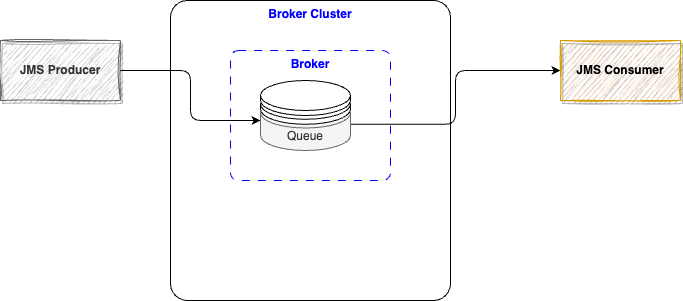

The diagram above was exported from draw.io. Its source (the exported page's mxGraphModel, read from the mxfile embedded in the PNG):
<mxGraphModel dx="532" dy="232" grid="1" gridSize="10" guides="1" tooltips="1" connect="1" arrows="1" fold="1" page="1" pageScale="1" pageWidth="850" pageHeight="1100" math="0" shadow="0">
  <root>
    <mxCell id="0" />
    <mxCell id="1" parent="0" />
    <mxCell id="9" value="Broker Cluster" style="rounded=1;whiteSpace=wrap;html=1;arcSize=6;verticalAlign=top;fontStyle=1;fontColor=#0000FF;" parent="1" vertex="1">
      <mxGeometry x="170" y="20" width="280" height="300" as="geometry" />
    </mxCell>
    <mxCell id="2" style="edgeStyle=orthogonalEdgeStyle;html=1;" parent="1" source="3" target="8" edge="1">
      <mxGeometry relative="1" as="geometry" />
    </mxCell>
    <mxCell id="4" style="edgeStyle=orthogonalEdgeStyle;html=1;entryX=0;entryY=0;entryDx=0;entryDy=22.5;entryPerimeter=0;" parent="1" source="5" target="3" edge="1">
      <mxGeometry relative="1" as="geometry" />
    </mxCell>
    <mxCell id="5" value="JMS Producer" style="rounded=0;whiteSpace=wrap;html=1;shadow=1;sketch=1;curveFitting=1;jiggle=2;fillColor=#f5f5f5;fontColor=#333333;strokeColor=#666666;fontStyle=1" parent="1" vertex="1">
      <mxGeometry y="60" width="120" height="60" as="geometry" />
    </mxCell>
    <mxCell id="8" value="JMS Consumer" style="rounded=0;whiteSpace=wrap;html=1;shadow=1;sketch=1;curveFitting=1;jiggle=2;fillColor=#ffe6cc;strokeColor=#d79b00;fontStyle=1" parent="1" vertex="1">
      <mxGeometry x="560" y="60" width="120" height="60" as="geometry" />
    </mxCell>
    <mxCell id="11" value="Broker" style="rounded=1;whiteSpace=wrap;html=1;arcSize=6;verticalAlign=top;fontStyle=1;fontColor=#0000FF;fillColor=none;strokeColor=#0000FF;dashed=1;dashPattern=8 8;" parent="1" vertex="1">
      <mxGeometry x="230" y="70" width="160" height="130" as="geometry" />
    </mxCell>
    <mxCell id="10" value="" style="group" parent="1" vertex="1" connectable="0">
      <mxGeometry x="260" y="100" width="90" height="70" as="geometry" />
    </mxCell>
    <mxCell id="3" value="Queue" style="shape=cylinder3;whiteSpace=wrap;html=1;boundedLbl=1;backgroundOutline=1;size=15;fillColor=#f5f5f5;fontColor=#333333;strokeColor=#666666;" parent="10" vertex="1">
      <mxGeometry y="17.5" width="90" height="52.5" as="geometry" />
    </mxCell>
    <mxCell id="6" value="" style="shape=cylinder3;whiteSpace=wrap;html=1;boundedLbl=1;backgroundOutline=1;size=15;" parent="10" vertex="1">
      <mxGeometry y="8.75" width="90" height="35" as="geometry" />
    </mxCell>
    <mxCell id="7" value="" style="shape=cylinder3;whiteSpace=wrap;html=1;boundedLbl=1;backgroundOutline=1;size=15;" parent="10" vertex="1">
      <mxGeometry width="90" height="35" as="geometry" />
    </mxCell>
  </root>
</mxGraphModel>